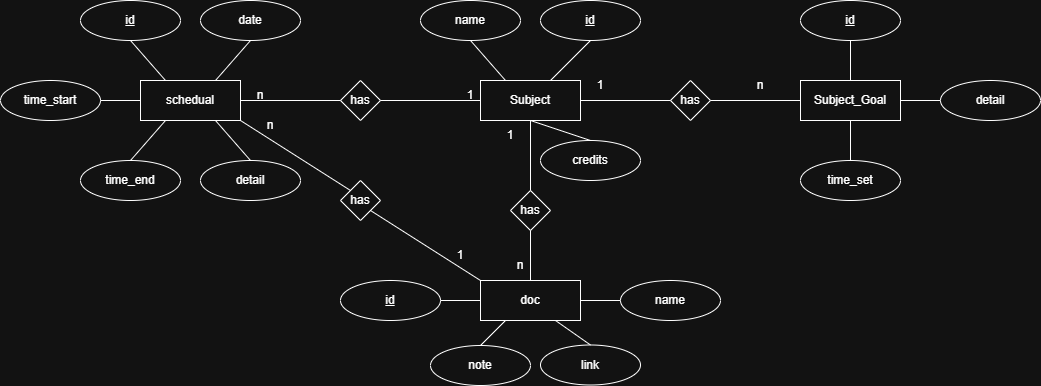

The diagram above was exported from draw.io. Its source (the exported page's mxGraphModel, read from the mxfile embedded in the PNG):
<mxGraphModel dx="1869" dy="658" grid="1" gridSize="10" guides="1" tooltips="1" connect="1" arrows="1" fold="1" page="1" pageScale="1" pageWidth="827" pageHeight="1169" math="0" shadow="0">
  <root>
    <mxCell id="0" />
    <mxCell id="1" parent="0" />
    <mxCell id="onzkoDvWHW43hWxMNI_F-2" parent="1" style="whiteSpace=wrap;html=1;align=center;" value="Subject" vertex="1">
      <mxGeometry height="40" width="100" x="120" y="320" as="geometry" />
    </mxCell>
    <mxCell id="onzkoDvWHW43hWxMNI_F-3" parent="1" style="whiteSpace=wrap;html=1;align=center;" value="Subject_Goal" vertex="1">
      <mxGeometry height="40" width="100" x="440" y="320" as="geometry" />
    </mxCell>
    <mxCell id="onzkoDvWHW43hWxMNI_F-4" parent="1" style="shape=rhombus;perimeter=rhombusPerimeter;whiteSpace=wrap;html=1;align=center;" value="has" vertex="1">
      <mxGeometry height="40" width="40" x="310" y="320" as="geometry" />
    </mxCell>
    <mxCell id="onzkoDvWHW43hWxMNI_F-5" parent="1" style="ellipse;whiteSpace=wrap;html=1;align=center;fontStyle=4;" value="id" vertex="1">
      <mxGeometry height="40" width="100" x="180" y="240" as="geometry" />
    </mxCell>
    <mxCell id="onzkoDvWHW43hWxMNI_F-6" parent="1" style="ellipse;whiteSpace=wrap;html=1;align=center;" value="name" vertex="1">
      <mxGeometry height="40" width="100" x="60" y="240" as="geometry" />
    </mxCell>
    <mxCell id="onzkoDvWHW43hWxMNI_F-8" parent="1" style="ellipse;whiteSpace=wrap;html=1;align=center;" value="credits" vertex="1">
      <mxGeometry height="40" width="100" x="180" y="380" as="geometry" />
    </mxCell>
    <mxCell id="onzkoDvWHW43hWxMNI_F-10" parent="1" style="ellipse;whiteSpace=wrap;html=1;align=center;fontStyle=4;" value="id" vertex="1">
      <mxGeometry height="40" width="100" x="440" y="240" as="geometry" />
    </mxCell>
    <mxCell id="onzkoDvWHW43hWxMNI_F-11" parent="1" style="ellipse;whiteSpace=wrap;html=1;align=center;" value="detail" vertex="1">
      <mxGeometry height="40" width="100" x="580" y="320" as="geometry" />
    </mxCell>
    <mxCell id="onzkoDvWHW43hWxMNI_F-12" parent="1" style="ellipse;whiteSpace=wrap;html=1;align=center;" value="time_set" vertex="1">
      <mxGeometry height="40" width="100" x="440" y="400" as="geometry" />
    </mxCell>
    <mxCell id="onzkoDvWHW43hWxMNI_F-13" edge="1" parent="1" source="onzkoDvWHW43hWxMNI_F-5" style="endArrow=none;html=1;rounded=0;exitX=0.5;exitY=1;exitDx=0;exitDy=0;" target="onzkoDvWHW43hWxMNI_F-2" value="">
      <mxGeometry relative="1" as="geometry">
        <mxPoint x="400" y="270" as="sourcePoint" />
        <mxPoint x="560" y="270" as="targetPoint" />
      </mxGeometry>
    </mxCell>
    <mxCell id="onzkoDvWHW43hWxMNI_F-14" edge="1" parent="1" source="onzkoDvWHW43hWxMNI_F-2" style="endArrow=none;html=1;rounded=0;exitX=0.5;exitY=1;exitDx=0;exitDy=0;entryX=0.5;entryY=0;entryDx=0;entryDy=0;" target="onzkoDvWHW43hWxMNI_F-8" value="">
      <mxGeometry relative="1" as="geometry">
        <mxPoint x="230" y="380" as="sourcePoint" />
        <mxPoint x="230" y="420" as="targetPoint" />
      </mxGeometry>
    </mxCell>
    <mxCell id="onzkoDvWHW43hWxMNI_F-15" edge="1" parent="1" source="onzkoDvWHW43hWxMNI_F-6" style="endArrow=none;html=1;rounded=0;exitX=0.5;exitY=1;exitDx=0;exitDy=0;entryX=0.25;entryY=0;entryDx=0;entryDy=0;" target="onzkoDvWHW43hWxMNI_F-2" value="">
      <mxGeometry relative="1" as="geometry">
        <mxPoint x="290" y="370" as="sourcePoint" />
        <mxPoint x="290" y="410" as="targetPoint" />
      </mxGeometry>
    </mxCell>
    <mxCell id="onzkoDvWHW43hWxMNI_F-16" edge="1" parent="1" source="onzkoDvWHW43hWxMNI_F-2" style="endArrow=none;html=1;rounded=0;exitX=1;exitY=0.5;exitDx=0;exitDy=0;entryX=0;entryY=0.5;entryDx=0;entryDy=0;" target="onzkoDvWHW43hWxMNI_F-4" value="">
      <mxGeometry relative="1" as="geometry">
        <mxPoint x="250" y="340" as="sourcePoint" />
        <mxPoint x="250" y="380" as="targetPoint" />
      </mxGeometry>
    </mxCell>
    <mxCell id="onzkoDvWHW43hWxMNI_F-17" edge="1" parent="1" source="onzkoDvWHW43hWxMNI_F-4" style="endArrow=none;html=1;rounded=0;exitX=1;exitY=0.5;exitDx=0;exitDy=0;entryX=0;entryY=0.5;entryDx=0;entryDy=0;" target="onzkoDvWHW43hWxMNI_F-3" value="">
      <mxGeometry relative="1" as="geometry">
        <mxPoint x="390" y="330" as="sourcePoint" />
        <mxPoint x="390" y="370" as="targetPoint" />
      </mxGeometry>
    </mxCell>
    <mxCell id="onzkoDvWHW43hWxMNI_F-18" edge="1" parent="1" source="onzkoDvWHW43hWxMNI_F-3" style="endArrow=none;html=1;rounded=0;exitX=0.5;exitY=1;exitDx=0;exitDy=0;" target="onzkoDvWHW43hWxMNI_F-12" value="">
      <mxGeometry relative="1" as="geometry">
        <mxPoint x="390" y="420" as="sourcePoint" />
        <mxPoint x="390" y="460" as="targetPoint" />
      </mxGeometry>
    </mxCell>
    <mxCell id="onzkoDvWHW43hWxMNI_F-19" edge="1" parent="1" source="onzkoDvWHW43hWxMNI_F-11" style="endArrow=none;html=1;rounded=0;exitX=0;exitY=0.5;exitDx=0;exitDy=0;entryX=1;entryY=0.5;entryDx=0;entryDy=0;" target="onzkoDvWHW43hWxMNI_F-3" value="">
      <mxGeometry relative="1" as="geometry">
        <mxPoint x="550" y="390" as="sourcePoint" />
        <mxPoint x="550" y="430" as="targetPoint" />
      </mxGeometry>
    </mxCell>
    <mxCell id="onzkoDvWHW43hWxMNI_F-20" edge="1" parent="1" source="onzkoDvWHW43hWxMNI_F-10" style="endArrow=none;html=1;rounded=0;exitX=0.5;exitY=1;exitDx=0;exitDy=0;entryX=0.5;entryY=0;entryDx=0;entryDy=0;" target="onzkoDvWHW43hWxMNI_F-3" value="">
      <mxGeometry relative="1" as="geometry">
        <mxPoint x="560" y="270" as="sourcePoint" />
        <mxPoint x="560" y="310" as="targetPoint" />
      </mxGeometry>
    </mxCell>
    <mxCell id="onzkoDvWHW43hWxMNI_F-21" parent="1" style="text;html=1;whiteSpace=wrap;strokeColor=none;fillColor=none;align=center;verticalAlign=middle;rounded=0;" value="1" vertex="1">
      <mxGeometry height="30" width="60" x="210" y="310" as="geometry" />
    </mxCell>
    <mxCell id="onzkoDvWHW43hWxMNI_F-22" parent="1" style="text;html=1;whiteSpace=wrap;strokeColor=none;fillColor=none;align=center;verticalAlign=middle;rounded=0;" value="n" vertex="1">
      <mxGeometry height="30" width="60" x="370" y="310" as="geometry" />
    </mxCell>
    <mxCell id="onzkoDvWHW43hWxMNI_F-23" parent="1" style="whiteSpace=wrap;html=1;align=center;" value="schedual" vertex="1">
      <mxGeometry height="40" width="100" x="-220" y="320" as="geometry" />
    </mxCell>
    <mxCell id="onzkoDvWHW43hWxMNI_F-24" parent="1" style="shape=rhombus;perimeter=rhombusPerimeter;whiteSpace=wrap;html=1;align=center;" value="has" vertex="1">
      <mxGeometry height="40" width="40" x="-20" y="320" as="geometry" />
    </mxCell>
    <mxCell id="onzkoDvWHW43hWxMNI_F-25" parent="1" style="text;html=1;whiteSpace=wrap;strokeColor=none;fillColor=none;align=center;verticalAlign=middle;rounded=0;" value="1" vertex="1">
      <mxGeometry height="30" width="60" x="80" y="320" as="geometry" />
    </mxCell>
    <mxCell id="onzkoDvWHW43hWxMNI_F-26" parent="1" style="text;html=1;whiteSpace=wrap;strokeColor=none;fillColor=none;align=center;verticalAlign=middle;rounded=0;" value="n" vertex="1">
      <mxGeometry height="30" width="60" x="-130" y="320" as="geometry" />
    </mxCell>
    <mxCell id="onzkoDvWHW43hWxMNI_F-27" edge="1" parent="1" source="onzkoDvWHW43hWxMNI_F-23" style="endArrow=none;html=1;rounded=0;exitX=1;exitY=0.5;exitDx=0;exitDy=0;entryX=0;entryY=0.5;entryDx=0;entryDy=0;" target="onzkoDvWHW43hWxMNI_F-24" value="">
      <mxGeometry relative="1" as="geometry">
        <mxPoint x="50" y="290" as="sourcePoint" />
        <mxPoint x="210" y="290" as="targetPoint" />
      </mxGeometry>
    </mxCell>
    <mxCell id="onzkoDvWHW43hWxMNI_F-28" edge="1" parent="1" source="onzkoDvWHW43hWxMNI_F-24" style="endArrow=none;html=1;rounded=0;exitX=1;exitY=0.5;exitDx=0;exitDy=0;entryX=0;entryY=0.5;entryDx=0;entryDy=0;" target="onzkoDvWHW43hWxMNI_F-2" value="">
      <mxGeometry relative="1" as="geometry">
        <mxPoint x="50" y="290" as="sourcePoint" />
        <mxPoint x="210" y="290" as="targetPoint" />
      </mxGeometry>
    </mxCell>
    <mxCell id="onzkoDvWHW43hWxMNI_F-29" parent="1" style="ellipse;whiteSpace=wrap;html=1;align=center;fontStyle=4;" value="id" vertex="1">
      <mxGeometry height="40" width="100" x="-280" y="240" as="geometry" />
    </mxCell>
    <mxCell id="onzkoDvWHW43hWxMNI_F-30" parent="1" style="ellipse;whiteSpace=wrap;html=1;align=center;" value="date" vertex="1">
      <mxGeometry height="40" width="100" x="-160" y="240" as="geometry" />
    </mxCell>
    <mxCell id="onzkoDvWHW43hWxMNI_F-33" parent="1" style="ellipse;whiteSpace=wrap;html=1;align=center;" value="time_start" vertex="1">
      <mxGeometry height="40" width="100" x="-360" y="320" as="geometry" />
    </mxCell>
    <mxCell id="onzkoDvWHW43hWxMNI_F-34" parent="1" style="ellipse;whiteSpace=wrap;html=1;align=center;" value="time_end" vertex="1">
      <mxGeometry height="40" width="100" x="-280" y="400" as="geometry" />
    </mxCell>
    <mxCell id="onzkoDvWHW43hWxMNI_F-35" parent="1" style="ellipse;whiteSpace=wrap;html=1;align=center;" value="detail" vertex="1">
      <mxGeometry height="40" width="100" x="-160" y="400" as="geometry" />
    </mxCell>
    <mxCell id="onzkoDvWHW43hWxMNI_F-36" edge="1" parent="1" source="onzkoDvWHW43hWxMNI_F-23" style="endArrow=none;html=1;rounded=0;exitX=0.75;exitY=0;exitDx=0;exitDy=0;entryX=0.5;entryY=1;entryDx=0;entryDy=0;" target="onzkoDvWHW43hWxMNI_F-30" value="">
      <mxGeometry relative="1" as="geometry">
        <mxPoint x="-90" y="290" as="sourcePoint" />
        <mxPoint x="70" y="290" as="targetPoint" />
      </mxGeometry>
    </mxCell>
    <mxCell id="onzkoDvWHW43hWxMNI_F-37" edge="1" parent="1" source="onzkoDvWHW43hWxMNI_F-29" style="endArrow=none;html=1;rounded=0;exitX=0.5;exitY=1;exitDx=0;exitDy=0;entryX=0.25;entryY=0;entryDx=0;entryDy=0;" target="onzkoDvWHW43hWxMNI_F-23" value="">
      <mxGeometry relative="1" as="geometry">
        <mxPoint x="-90" y="290" as="sourcePoint" />
        <mxPoint x="70" y="290" as="targetPoint" />
      </mxGeometry>
    </mxCell>
    <mxCell id="onzkoDvWHW43hWxMNI_F-38" edge="1" parent="1" source="onzkoDvWHW43hWxMNI_F-33" style="endArrow=none;html=1;rounded=0;exitX=1;exitY=0.5;exitDx=0;exitDy=0;entryX=0;entryY=0.5;entryDx=0;entryDy=0;" target="onzkoDvWHW43hWxMNI_F-23" value="">
      <mxGeometry relative="1" as="geometry">
        <mxPoint x="-90" y="290" as="sourcePoint" />
        <mxPoint x="70" y="290" as="targetPoint" />
      </mxGeometry>
    </mxCell>
    <mxCell id="onzkoDvWHW43hWxMNI_F-39" edge="1" parent="1" source="onzkoDvWHW43hWxMNI_F-34" style="endArrow=none;html=1;rounded=0;exitX=0.5;exitY=0;exitDx=0;exitDy=0;entryX=0.25;entryY=1;entryDx=0;entryDy=0;" target="onzkoDvWHW43hWxMNI_F-23" value="">
      <mxGeometry relative="1" as="geometry">
        <mxPoint x="-90" y="290" as="sourcePoint" />
        <mxPoint x="70" y="290" as="targetPoint" />
      </mxGeometry>
    </mxCell>
    <mxCell id="onzkoDvWHW43hWxMNI_F-40" edge="1" parent="1" source="onzkoDvWHW43hWxMNI_F-23" style="endArrow=none;html=1;rounded=0;exitX=0.75;exitY=1;exitDx=0;exitDy=0;entryX=0.5;entryY=0;entryDx=0;entryDy=0;" target="onzkoDvWHW43hWxMNI_F-35" value="">
      <mxGeometry relative="1" as="geometry">
        <mxPoint x="-90" y="290" as="sourcePoint" />
        <mxPoint x="70" y="290" as="targetPoint" />
      </mxGeometry>
    </mxCell>
    <mxCell id="onzkoDvWHW43hWxMNI_F-41" parent="1" style="whiteSpace=wrap;html=1;align=center;" value="doc" vertex="1">
      <mxGeometry height="40" width="100" x="120" y="520" as="geometry" />
    </mxCell>
    <mxCell id="onzkoDvWHW43hWxMNI_F-43" parent="1" style="shape=rhombus;perimeter=rhombusPerimeter;whiteSpace=wrap;html=1;align=center;" value="has" vertex="1">
      <mxGeometry height="40" width="40" x="-20" y="420" as="geometry" />
    </mxCell>
    <mxCell id="onzkoDvWHW43hWxMNI_F-44" parent="1" style="ellipse;whiteSpace=wrap;html=1;align=center;fontStyle=4;" value="id" vertex="1">
      <mxGeometry height="40" width="100" x="-20" y="520" as="geometry" />
    </mxCell>
    <mxCell id="onzkoDvWHW43hWxMNI_F-45" parent="1" style="ellipse;whiteSpace=wrap;html=1;align=center;" value="name" vertex="1">
      <mxGeometry height="40" width="100" x="260" y="520" as="geometry" />
    </mxCell>
    <mxCell id="onzkoDvWHW43hWxMNI_F-46" parent="1" style="ellipse;whiteSpace=wrap;html=1;align=center;" value="note" vertex="1">
      <mxGeometry height="40" width="100" x="70" y="585" as="geometry" />
    </mxCell>
    <mxCell id="onzkoDvWHW43hWxMNI_F-47" parent="1" style="ellipse;whiteSpace=wrap;html=1;align=center;" value="link" vertex="1">
      <mxGeometry height="40" width="100" x="180" y="584.5" as="geometry" />
    </mxCell>
    <mxCell id="onzkoDvWHW43hWxMNI_F-48" edge="1" parent="1" source="onzkoDvWHW43hWxMNI_F-23" style="endArrow=none;html=1;rounded=0;exitX=1;exitY=1;exitDx=0;exitDy=0;entryX=0;entryY=0;entryDx=0;entryDy=0;" target="onzkoDvWHW43hWxMNI_F-43" value="">
      <mxGeometry relative="1" as="geometry">
        <mxPoint x="170" y="350" as="sourcePoint" />
        <mxPoint x="330" y="350" as="targetPoint" />
      </mxGeometry>
    </mxCell>
    <mxCell id="onzkoDvWHW43hWxMNI_F-49" edge="1" parent="1" source="onzkoDvWHW43hWxMNI_F-43" style="endArrow=none;html=1;rounded=0;exitX=1;exitY=1;exitDx=0;exitDy=0;entryX=0;entryY=0;entryDx=0;entryDy=0;" target="onzkoDvWHW43hWxMNI_F-41" value="">
      <mxGeometry relative="1" as="geometry">
        <mxPoint x="170" y="350" as="sourcePoint" />
        <mxPoint x="330" y="350" as="targetPoint" />
      </mxGeometry>
    </mxCell>
    <mxCell id="onzkoDvWHW43hWxMNI_F-52" edge="1" parent="1" source="onzkoDvWHW43hWxMNI_F-44" style="endArrow=none;html=1;rounded=0;exitX=1;exitY=0.5;exitDx=0;exitDy=0;entryX=0;entryY=0.5;entryDx=0;entryDy=0;" target="onzkoDvWHW43hWxMNI_F-41" value="">
      <mxGeometry relative="1" as="geometry">
        <mxPoint x="170" y="350" as="sourcePoint" />
        <mxPoint x="330" y="350" as="targetPoint" />
      </mxGeometry>
    </mxCell>
    <mxCell id="onzkoDvWHW43hWxMNI_F-53" edge="1" parent="1" source="onzkoDvWHW43hWxMNI_F-41" style="endArrow=none;html=1;rounded=0;exitX=1;exitY=0.5;exitDx=0;exitDy=0;entryX=0;entryY=0.5;entryDx=0;entryDy=0;" target="onzkoDvWHW43hWxMNI_F-45" value="">
      <mxGeometry relative="1" as="geometry">
        <mxPoint x="170" y="350" as="sourcePoint" />
        <mxPoint x="330" y="350" as="targetPoint" />
      </mxGeometry>
    </mxCell>
    <mxCell id="onzkoDvWHW43hWxMNI_F-54" edge="1" parent="1" source="onzkoDvWHW43hWxMNI_F-46" style="endArrow=none;html=1;rounded=0;exitX=0.5;exitY=0;exitDx=0;exitDy=0;entryX=0.25;entryY=1;entryDx=0;entryDy=0;" target="onzkoDvWHW43hWxMNI_F-41" value="">
      <mxGeometry relative="1" as="geometry">
        <mxPoint x="170" y="350" as="sourcePoint" />
        <mxPoint x="330" y="350" as="targetPoint" />
      </mxGeometry>
    </mxCell>
    <mxCell id="onzkoDvWHW43hWxMNI_F-55" edge="1" parent="1" source="onzkoDvWHW43hWxMNI_F-41" style="endArrow=none;html=1;rounded=0;exitX=0.75;exitY=1;exitDx=0;exitDy=0;entryX=0.5;entryY=0;entryDx=0;entryDy=0;" target="onzkoDvWHW43hWxMNI_F-47" value="">
      <mxGeometry relative="1" as="geometry">
        <mxPoint x="170" y="350" as="sourcePoint" />
        <mxPoint x="330" y="350" as="targetPoint" />
      </mxGeometry>
    </mxCell>
    <mxCell id="onzkoDvWHW43hWxMNI_F-56" parent="1" style="shape=rhombus;perimeter=rhombusPerimeter;whiteSpace=wrap;html=1;align=center;" value="has" vertex="1">
      <mxGeometry height="40" width="40" x="150" y="430" as="geometry" />
    </mxCell>
    <mxCell id="onzkoDvWHW43hWxMNI_F-58" edge="1" parent="1" source="onzkoDvWHW43hWxMNI_F-2" style="endArrow=none;html=1;rounded=0;exitX=0.5;exitY=1;exitDx=0;exitDy=0;entryX=0.5;entryY=0;entryDx=0;entryDy=0;" target="onzkoDvWHW43hWxMNI_F-56" value="">
      <mxGeometry relative="1" as="geometry">
        <mxPoint x="170" y="350" as="sourcePoint" />
        <mxPoint x="330" y="350" as="targetPoint" />
      </mxGeometry>
    </mxCell>
    <mxCell id="onzkoDvWHW43hWxMNI_F-59" edge="1" parent="1" source="onzkoDvWHW43hWxMNI_F-56" style="endArrow=none;html=1;rounded=0;exitX=0.5;exitY=1;exitDx=0;exitDy=0;entryX=0.5;entryY=0;entryDx=0;entryDy=0;" target="onzkoDvWHW43hWxMNI_F-41" value="">
      <mxGeometry relative="1" as="geometry">
        <mxPoint x="220" y="460" as="sourcePoint" />
        <mxPoint x="220" y="530" as="targetPoint" />
      </mxGeometry>
    </mxCell>
    <mxCell id="onzkoDvWHW43hWxMNI_F-60" parent="1" style="text;html=1;whiteSpace=wrap;strokeColor=none;fillColor=none;align=center;verticalAlign=middle;rounded=0;" value="1" vertex="1">
      <mxGeometry height="30" width="60" x="120" y="360" as="geometry" />
    </mxCell>
    <mxCell id="onzkoDvWHW43hWxMNI_F-61" parent="1" style="text;html=1;whiteSpace=wrap;strokeColor=none;fillColor=none;align=center;verticalAlign=middle;rounded=0;" value="n" vertex="1">
      <mxGeometry height="30" width="60" x="130" y="490" as="geometry" />
    </mxCell>
    <mxCell id="onzkoDvWHW43hWxMNI_F-62" parent="1" style="text;html=1;whiteSpace=wrap;strokeColor=none;fillColor=none;align=center;verticalAlign=middle;rounded=0;" value="n" vertex="1">
      <mxGeometry height="30" width="60" x="-120" y="350" as="geometry" />
    </mxCell>
    <mxCell id="onzkoDvWHW43hWxMNI_F-63" parent="1" style="text;html=1;whiteSpace=wrap;strokeColor=none;fillColor=none;align=center;verticalAlign=middle;rounded=0;" value="1" vertex="1">
      <mxGeometry height="30" width="60" x="70" y="480" as="geometry" />
    </mxCell>
  </root>
</mxGraphModel>